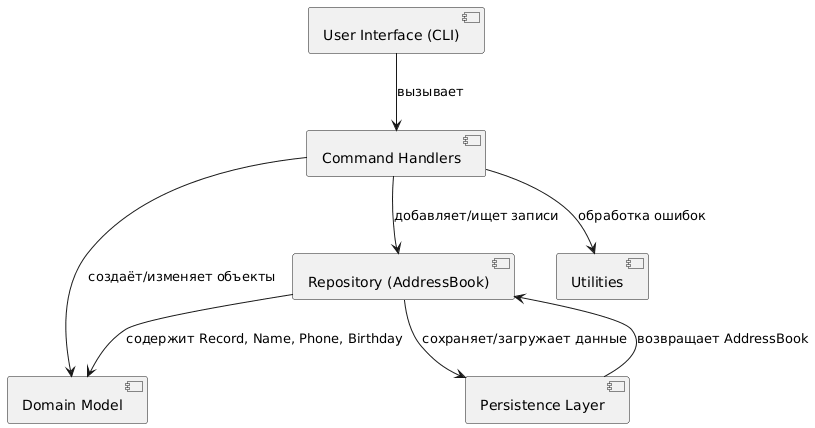

The diagram above was rendered by PlantUML. Its source (embedded in the PNG):
@startuml
component "User Interface (CLI)" as UI
component "Command Handlers" as Commands
component "Domain Model" as Domain
component "Repository (AddressBook)" as Repo
component "Persistence Layer" as Storage
component "Utilities" as Utils

UI --> Commands : вызывает
Commands --> Domain : создаёт/изменяет объекты
Commands --> Repo : добавляет/ищет записи
Repo --> Domain : содержит Record, Name, Phone, Birthday
Repo --> Storage : сохраняет/загружает данные
Commands --> Utils : обработка ошибок
Storage --> Repo : возвращает AddressBook
@enduml